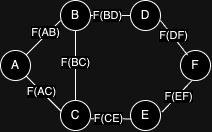

The diagram above was exported from draw.io. Its source (the exported page's mxGraphModel, read from the mxfile embedded in the PNG):
<mxGraphModel dx="608" dy="733" grid="1" gridSize="10" guides="1" tooltips="1" connect="1" arrows="1" fold="1" page="1" pageScale="1" pageWidth="850" pageHeight="1100" math="0" shadow="0">
  <root>
    <mxCell id="0" />
    <mxCell id="1" parent="0" />
    <mxCell id="b5yvpRQssxh6zDB7gsBt-1" value="A" style="ellipse;whiteSpace=wrap;html=1;aspect=fixed;" vertex="1" parent="1">
      <mxGeometry x="160" y="220" width="30" height="30" as="geometry" />
    </mxCell>
    <mxCell id="b5yvpRQssxh6zDB7gsBt-4" value="B" style="ellipse;whiteSpace=wrap;html=1;aspect=fixed;" vertex="1" parent="1">
      <mxGeometry x="220" y="170" width="30" height="30" as="geometry" />
    </mxCell>
    <mxCell id="b5yvpRQssxh6zDB7gsBt-5" value="C" style="ellipse;whiteSpace=wrap;html=1;aspect=fixed;" vertex="1" parent="1">
      <mxGeometry x="220" y="270" width="30" height="30" as="geometry" />
    </mxCell>
    <mxCell id="b5yvpRQssxh6zDB7gsBt-6" value="D" style="ellipse;whiteSpace=wrap;html=1;aspect=fixed;" vertex="1" parent="1">
      <mxGeometry x="290" y="170" width="30" height="30" as="geometry" />
    </mxCell>
    <mxCell id="b5yvpRQssxh6zDB7gsBt-7" value="E" style="ellipse;whiteSpace=wrap;html=1;aspect=fixed;" vertex="1" parent="1">
      <mxGeometry x="290" y="270" width="30" height="30" as="geometry" />
    </mxCell>
    <mxCell id="b5yvpRQssxh6zDB7gsBt-8" value="F" style="ellipse;whiteSpace=wrap;html=1;aspect=fixed;" vertex="1" parent="1">
      <mxGeometry x="340" y="220" width="30" height="30" as="geometry" />
    </mxCell>
    <mxCell id="b5yvpRQssxh6zDB7gsBt-11" style="rounded=0;orthogonalLoop=1;jettySize=auto;html=1;entryX=0;entryY=0.667;entryDx=0;entryDy=0;entryPerimeter=0;endArrow=none;endFill=0;" edge="1" parent="1" source="b5yvpRQssxh6zDB7gsBt-1" target="b5yvpRQssxh6zDB7gsBt-4">
      <mxGeometry relative="1" as="geometry" />
    </mxCell>
    <mxCell id="b5yvpRQssxh6zDB7gsBt-20" value="F(AB)" style="edgeLabel;html=1;align=center;verticalAlign=middle;resizable=0;points=[];" vertex="1" connectable="0" parent="b5yvpRQssxh6zDB7gsBt-11">
      <mxGeometry x="0.2086" y="2" relative="1" as="geometry">
        <mxPoint as="offset" />
      </mxGeometry>
    </mxCell>
    <mxCell id="b5yvpRQssxh6zDB7gsBt-12" style="rounded=0;orthogonalLoop=1;jettySize=auto;html=1;entryX=0.014;entryY=0.35;entryDx=0;entryDy=0;entryPerimeter=0;endArrow=none;endFill=0;exitX=1;exitY=1;exitDx=0;exitDy=0;" edge="1" parent="1" source="b5yvpRQssxh6zDB7gsBt-1" target="b5yvpRQssxh6zDB7gsBt-5">
      <mxGeometry relative="1" as="geometry">
        <mxPoint x="196" y="234" as="sourcePoint" />
        <mxPoint x="230" y="200" as="targetPoint" />
      </mxGeometry>
    </mxCell>
    <mxCell id="b5yvpRQssxh6zDB7gsBt-21" value="F(AC)" style="edgeLabel;html=1;align=center;verticalAlign=middle;resizable=0;points=[];" vertex="1" connectable="0" parent="b5yvpRQssxh6zDB7gsBt-12">
      <mxGeometry x="-0.116" relative="1" as="geometry">
        <mxPoint as="offset" />
      </mxGeometry>
    </mxCell>
    <mxCell id="b5yvpRQssxh6zDB7gsBt-13" style="rounded=0;orthogonalLoop=1;jettySize=auto;html=1;entryX=0.03;entryY=0.614;entryDx=0;entryDy=0;entryPerimeter=0;endArrow=none;endFill=0;exitX=1.009;exitY=0.604;exitDx=0;exitDy=0;exitPerimeter=0;" edge="1" parent="1" source="b5yvpRQssxh6zDB7gsBt-5" target="b5yvpRQssxh6zDB7gsBt-7">
      <mxGeometry relative="1" as="geometry">
        <mxPoint x="270" y="250" as="sourcePoint" />
        <mxPoint x="304" y="216" as="targetPoint" />
      </mxGeometry>
    </mxCell>
    <mxCell id="b5yvpRQssxh6zDB7gsBt-24" value="F(CE)" style="edgeLabel;html=1;align=center;verticalAlign=middle;resizable=0;points=[];" vertex="1" connectable="0" parent="b5yvpRQssxh6zDB7gsBt-13">
      <mxGeometry x="-0.1567" relative="1" as="geometry">
        <mxPoint as="offset" />
      </mxGeometry>
    </mxCell>
    <mxCell id="b5yvpRQssxh6zDB7gsBt-14" style="rounded=0;orthogonalLoop=1;jettySize=auto;html=1;entryX=0.5;entryY=1;entryDx=0;entryDy=0;endArrow=none;endFill=0;exitX=0.5;exitY=0;exitDx=0;exitDy=0;" edge="1" parent="1" source="b5yvpRQssxh6zDB7gsBt-5" target="b5yvpRQssxh6zDB7gsBt-4">
      <mxGeometry relative="1" as="geometry">
        <mxPoint x="206" y="244" as="sourcePoint" />
        <mxPoint x="240" y="210" as="targetPoint" />
      </mxGeometry>
    </mxCell>
    <mxCell id="b5yvpRQssxh6zDB7gsBt-22" value="F(BC)" style="edgeLabel;html=1;align=center;verticalAlign=middle;resizable=0;points=[];" vertex="1" connectable="0" parent="b5yvpRQssxh6zDB7gsBt-14">
      <mxGeometry x="0.1015" relative="1" as="geometry">
        <mxPoint as="offset" />
      </mxGeometry>
    </mxCell>
    <mxCell id="b5yvpRQssxh6zDB7gsBt-15" style="rounded=0;orthogonalLoop=1;jettySize=auto;html=1;entryX=0;entryY=0.5;entryDx=0;entryDy=0;endArrow=none;endFill=0;exitX=1;exitY=0.5;exitDx=0;exitDy=0;" edge="1" parent="1" source="b5yvpRQssxh6zDB7gsBt-4" target="b5yvpRQssxh6zDB7gsBt-6">
      <mxGeometry relative="1" as="geometry">
        <mxPoint x="256" y="184" as="sourcePoint" />
        <mxPoint x="290" y="150" as="targetPoint" />
      </mxGeometry>
    </mxCell>
    <mxCell id="b5yvpRQssxh6zDB7gsBt-23" value="F(BD)" style="edgeLabel;html=1;align=center;verticalAlign=middle;resizable=0;points=[];" vertex="1" connectable="0" parent="b5yvpRQssxh6zDB7gsBt-15">
      <mxGeometry x="-0.1618" relative="1" as="geometry">
        <mxPoint as="offset" />
      </mxGeometry>
    </mxCell>
    <mxCell id="b5yvpRQssxh6zDB7gsBt-18" style="rounded=0;orthogonalLoop=1;jettySize=auto;html=1;entryX=0.395;entryY=0.99;entryDx=0;entryDy=0;entryPerimeter=0;endArrow=none;endFill=0;exitX=1.046;exitY=0.392;exitDx=0;exitDy=0;exitPerimeter=0;" edge="1" parent="1" source="b5yvpRQssxh6zDB7gsBt-7" target="b5yvpRQssxh6zDB7gsBt-8">
      <mxGeometry relative="1" as="geometry">
        <mxPoint x="260" y="298" as="sourcePoint" />
        <mxPoint x="301" y="298" as="targetPoint" />
      </mxGeometry>
    </mxCell>
    <mxCell id="b5yvpRQssxh6zDB7gsBt-25" value="F(EF)" style="edgeLabel;html=1;align=center;verticalAlign=middle;resizable=0;points=[];" vertex="1" connectable="0" parent="b5yvpRQssxh6zDB7gsBt-18">
      <mxGeometry x="0.0495" y="-1" relative="1" as="geometry">
        <mxPoint as="offset" />
      </mxGeometry>
    </mxCell>
    <mxCell id="b5yvpRQssxh6zDB7gsBt-19" style="rounded=0;orthogonalLoop=1;jettySize=auto;html=1;entryX=0.236;entryY=0.154;entryDx=0;entryDy=0;entryPerimeter=0;endArrow=none;endFill=0;exitX=1;exitY=0.667;exitDx=0;exitDy=0;exitPerimeter=0;" edge="1" parent="1" source="b5yvpRQssxh6zDB7gsBt-6" target="b5yvpRQssxh6zDB7gsBt-8">
      <mxGeometry relative="1" as="geometry">
        <mxPoint x="331" y="292" as="sourcePoint" />
        <mxPoint x="362" y="260" as="targetPoint" />
      </mxGeometry>
    </mxCell>
    <mxCell id="b5yvpRQssxh6zDB7gsBt-26" value="F(DF)" style="edgeLabel;html=1;align=center;verticalAlign=middle;resizable=0;points=[];" vertex="1" connectable="0" parent="b5yvpRQssxh6zDB7gsBt-19">
      <mxGeometry x="-0.0889" y="1" relative="1" as="geometry">
        <mxPoint as="offset" />
      </mxGeometry>
    </mxCell>
  </root>
</mxGraphModel>